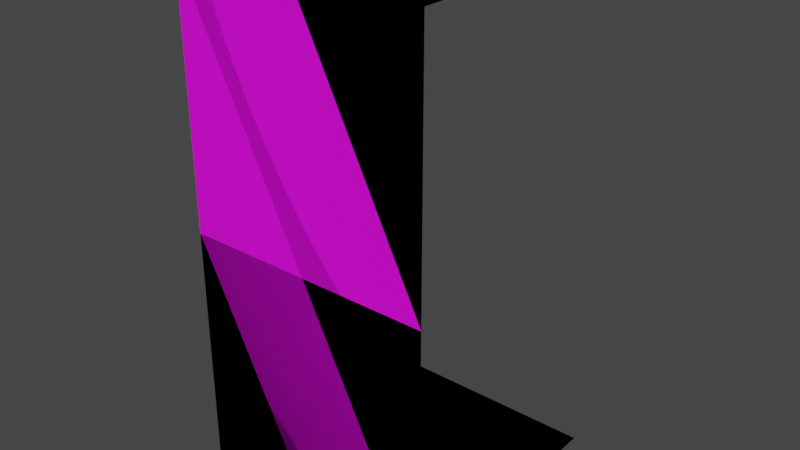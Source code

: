 # Source: Hall.blend  (saved by Blender 3.3.6; exported with 4.5.12 LTS)
import bpy
from mathutils import Matrix  # noqa: F401  (used for matrix-valued properties, if any)

bpy.ops.wm.read_factory_settings(use_empty=True)
scene = bpy.context.scene
scene.name = 'Scene'

# ---- collections
col_collection = bpy.data.collections.new('Collection'); scene.collection.children.link(col_collection)

# ---- images (referenced by path relative to the original .blend; pixels are not part of the script)
import os
ASSET_DIR = os.environ.get("B2B_ASSET_DIR", "")  # directory of the original .blend (textures are referenced by path, not embedded)
HERE = os.path.dirname(os.path.abspath(__file__))  # packed textures are extracted next to this script under _unpacked/

def load_image(name, relpath, width, height, colorspace="sRGB"):
    """Load a texture the original file referenced (path relative to the .blend, or extracted next to this script)."""
    p = next((c for c in (os.path.join(HERE, relpath), os.path.join(ASSET_DIR, relpath)) if relpath and os.path.exists(c)), "")
    if p:
        img = bpy.data.images.load(p, check_existing=True)
        img.name = name
    else:  # same state as the original file: an image datablock whose file is absent (Cycles renders it pink)
        img = bpy.data.images.new(name, width, height)
        img.source = "FILE"
        img.filepath = "//" + (relpath or name)
    img.colorspace_settings.name = colorspace
    return img
img_wall_png = load_image('Wall.png', 'Wall.png', 1024, 1024, 'sRGB')
img_floor_png = load_image('Floor.png', 'Floor.png', 1024, 1024, 'sRGB')
img_ceiling_png = load_image('Ceiling.png', 'Ceiling.png', 1024, 1024, 'sRGB')

# ---- materials (node trees are filled in below, after node groups)
mat_wall = bpy.data.materials.new('Wall')
mat_wall.use_backface_culling = True
mat_wall.use_transparent_shadow = False
mat_floor = bpy.data.materials.new('Floor')
mat_floor.use_backface_culling = True
mat_floor.use_transparent_shadow = False
mat_ceiling = bpy.data.materials.new('Ceiling')
mat_ceiling.use_backface_culling = True
mat_ceiling.use_transparent_shadow = False

# ---- material node trees
mat_wall.use_nodes = True; mat_wall.node_tree.nodes.clear()
_N = mat_wall.node_tree.nodes; _L = mat_wall.node_tree.links
n0 = _N.new('ShaderNodeBsdfPrincipled'); n0.name = 'Principled BSDF'; n0.location = (10, 300)
n0.distribution = 'GGX'
n0.subsurface_method = 'RANDOM_WALK_SKIN'
n0.inputs[3].default_value = 1.45
n0.inputs[27].default_value = (0.0, 0.0, 0.0, 1.0)
n0.inputs[28].default_value = 1.0
n1 = _N.new('ShaderNodeOutputMaterial'); n1.name = 'Material Output'; n1.location = (300, 300)
n2 = _N.new('ShaderNodeTexImage'); n2.name = 'Image Texture'; n2.location = (-445, 185)
n2.image = img_wall_png
n2.interpolation = 'Closest'
_L.new(n0.outputs[0], n1.inputs[0])
_L.new(n2.outputs[0], n0.inputs[0])
n1.is_active_output = True
mat_floor.use_nodes = True; mat_floor.node_tree.nodes.clear()
_N = mat_floor.node_tree.nodes; _L = mat_floor.node_tree.links
n0 = _N.new('ShaderNodeBsdfPrincipled'); n0.name = 'Principled BSDF'; n0.location = (10, 300)
n0.distribution = 'GGX'
n0.subsurface_method = 'RANDOM_WALK_SKIN'
n0.inputs[3].default_value = 1.45
n0.inputs[27].default_value = (0.0, 0.0, 0.0, 1.0)
n0.inputs[28].default_value = 1.0
n1 = _N.new('ShaderNodeOutputMaterial'); n1.name = 'Material Output'; n1.location = (300, 300)
n2 = _N.new('ShaderNodeTexImage'); n2.name = 'Image Texture'; n2.location = (-383, 127)
n2.image = img_floor_png
n2.interpolation = 'Closest'
_L.new(n0.outputs[0], n1.inputs[0])
_L.new(n2.outputs[0], n0.inputs[0])
n1.is_active_output = True
mat_ceiling.use_nodes = True; mat_ceiling.node_tree.nodes.clear()
_N = mat_ceiling.node_tree.nodes; _L = mat_ceiling.node_tree.links
n0 = _N.new('ShaderNodeBsdfPrincipled'); n0.name = 'Principled BSDF'; n0.location = (10, 300)
n0.distribution = 'GGX'
n0.subsurface_method = 'RANDOM_WALK_SKIN'
n0.inputs[3].default_value = 1.45
n0.inputs[27].default_value = (0.0, 0.0, 0.0, 1.0)
n0.inputs[28].default_value = 1.0
n1 = _N.new('ShaderNodeOutputMaterial'); n1.name = 'Material Output'; n1.location = (300, 300)
n2 = _N.new('ShaderNodeTexImage'); n2.name = 'Image Texture'; n2.location = (-321, 106)
n2.image = img_ceiling_png
n2.interpolation = 'Closest'
_L.new(n0.outputs[0], n1.inputs[0])
_L.new(n2.outputs[0], n0.inputs[0])
n1.is_active_output = True

# ---- world
world_world = bpy.data.worlds.new('World'); scene.world = world_world
world_world.use_nodes = True; world_world.node_tree.nodes.clear()
_N = world_world.node_tree.nodes; _L = world_world.node_tree.links
n0 = _N.new('ShaderNodeOutputWorld'); n0.name = 'World Output'; n0.location = (300, 300)
n1 = _N.new('ShaderNodeBackground'); n1.name = 'Background'; n1.location = (10, 300)
n1.inputs[0].default_value = (0.05088, 0.05088, 0.05088, 1.0)
_L.new(n1.outputs[0], n0.inputs[0])
n0.is_active_output = True
world_world.color = (0.05088, 0.05088, 0.05088)
world_world.use_sun_shadow = False
world_world.sun_shadow_jitter_overblur = 0.0

# ---- meshes
me_plane_001 = bpy.data.meshes.new('Plane.001')
me_plane_001.from_pydata([(-0.5, -0.5, 0.0), (0.5, -0.5, 0.0), (-0.5, 0.5, 0.0), (0.5, 0.5, 0.0), (0.5, -0.5, 2.0), (-0.5, -0.5, 2.0), (0.5, 0.5, 2.0), (-0.5, 0.5, 2.0)], [], [(3, 2, 0, 1), (7, 6, 4, 5)])
me_plane_001.polygons.foreach_set('material_index', [1, 2])
_uv = me_plane_001.uv_layers.new(name='UVMap')
_uv.uv.foreach_set('vector', [1.0, 1.0, 0.0, 1.0, 0.0, 0.0, 1.0, 0.0, 1.0, 1.0, 0.0, 1.0, 0.0, 0.0, 1.0, 0.0])
me_plane_001.materials.append(mat_wall)
me_plane_001.materials.append(mat_floor)
me_plane_001.materials.append(mat_ceiling)
me_plane_001.update()
me_plane_002 = bpy.data.meshes.new('Plane.002')
me_plane_002.from_pydata([(-0.5, 0.5, 0.0), (-0.5, -0.5, 0.0), (0.5, 0.5, 0.0), (0.5, -0.5, 0.0), (-0.5, -0.5, 2.0), (0.5, -0.5, 2.0), (-0.5, 0.5, 2.0), (0.5, 0.5, 2.0)], [], [(3, 1, 4, 5), (0, 1, 3, 2), (5, 4, 6, 7)])
me_plane_002.polygons.foreach_set('material_index', [0, 1, 2])
_uv = me_plane_002.uv_layers.new(name='UVMap')
_uv.uv.foreach_set('vector', [0.0, 0.0, 1.0, 0.0, 1.0, 1.0, 0.0, 1.0, 2.98e-08, 1.0, 0.0, 2.98e-08, 1.0, 0.0, 1.0, 1.0, 0.0, 1.0, 1.0, 1.0, 1.0, 0.0, 0.0, 0.0])
me_plane_002.materials.append(mat_wall)
me_plane_002.materials.append(mat_floor)
me_plane_002.materials.append(mat_ceiling)
me_plane_002.update()
me_plane_003 = bpy.data.meshes.new('Plane.003')
me_plane_003.from_pydata([(-0.5, 0.5, 0.0), (-0.5, -0.5, 0.0), (0.5, 0.5, 0.0), (0.5, -0.5, 0.0), (-0.5, -0.5, 2.0), (0.5, -0.5, 2.0), (-0.5, 0.5, 2.0), (0.5, 0.5, 2.0)], [], [(4, 5, 3, 1), (2, 0, 1, 3), (4, 1, 0, 6), (5, 4, 6, 7)])
me_plane_003.polygons.foreach_set('material_index', [0, 1, 0, 2])
_uv = me_plane_003.uv_layers.new(name='UVMap')
_uv.uv.foreach_set('vector', [1.0, 1.0, 0.0, 1.0, 0.0, 0.0, 1.0, 0.0, 1.0, 1.0, 2.98e-08, 1.0, 0.0, 2.98e-08, 1.0, 0.0, 0.0, 1.0, 0.0, 2.98e-08, 1.0, 0.0, 1.0, 1.0, 0.0, 1.0, 1.0, 1.0, 1.0, 0.0, 0.0, 0.0])
me_plane_003.materials.append(mat_wall)
me_plane_003.materials.append(mat_floor)
me_plane_003.materials.append(mat_ceiling)
me_plane_003.update()

# ---- objects
ob_floor = bpy.data.objects.new('Floor', me_plane_001)
ob_wall = bpy.data.objects.new('Wall', me_plane_002)
ob_corner = bpy.data.objects.new('Corner', me_plane_003)

# ---- transforms, parenting, visibility, modifiers, constraints
ob_floor.location = (0.0, 0.0, 0.0)
_m = ob_floor.modifiers.new('Subdivision', 'SUBSURF')
_m.subdivision_type = 'SIMPLE'
_m.render_levels = 1
_m.show_only_control_edges = False
ob_wall.location = (0.0, 0.0, 0.0)
_m = ob_wall.modifiers.new('Subdivision', 'SUBSURF')
_m.subdivision_type = 'SIMPLE'
_m.render_levels = 1
_m.show_only_control_edges = False
ob_corner.location = (0.0, 0.0, 0.0)
_m = ob_corner.modifiers.new('Subdivision', 'SUBSURF')
_m.subdivision_type = 'SIMPLE'
_m.render_levels = 1
_m.show_only_control_edges = False

# ---- collection membership
col_collection.objects.link(ob_floor)
col_collection.objects.link(ob_wall)
col_collection.objects.link(ob_corner)

# ---- scene / render settings (as saved in the file)
scene.frame_start = 1; scene.frame_end = 250; scene.frame_set(0)
scene.render.engine = 'BLENDER_EEVEE_NEXT'
scene.cycles.sampling_pattern = 'TABULATED_SOBOL'
scene.cycles.use_light_tree = False
scene.view_settings.view_transform = 'Filmic'
bpy.context.view_layer.update()

# ---- added for rendering (the .blend has no active camera and no usable light): camera, sun
cam_auto = bpy.data.cameras.new('AutoCamera')
cam_auto.lens = 50.0
cam_auto.sensor_width = 36.0
cam_auto.clip_end = 1000.0
ob_auto_camera = bpy.data.objects.new('AutoCamera', cam_auto)
scene.collection.objects.link(ob_auto_camera)
ob_auto_camera.location = (2.26633, -2.71959, 2.81306)
ob_auto_camera.rotation_euler = (1.09748, -7.21219e-08, 0.694738)
scene.camera = ob_auto_camera
light_auto_sun = bpy.data.lights.new('AutoSun', 'SUN')
light_auto_sun.energy = 3.0
light_auto_sun.angle = 0.0523599
ob_auto_sun = bpy.data.objects.new('AutoSun', light_auto_sun)
scene.collection.objects.link(ob_auto_sun)
ob_auto_sun.rotation_euler = (0.872665, 0.174533, 0.523599)
bpy.context.view_layer.update()

